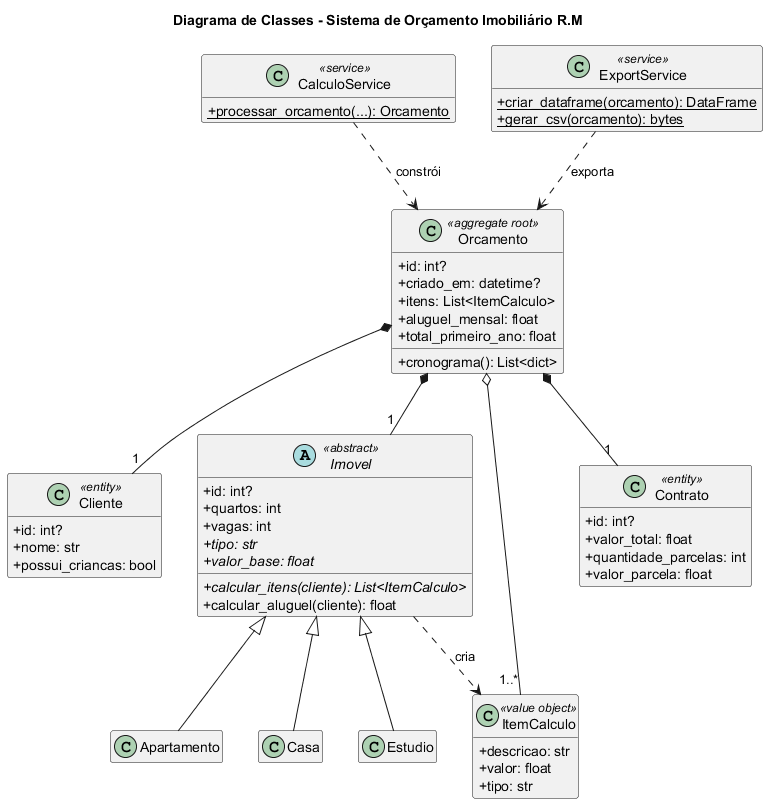

The diagram above was rendered by PlantUML. Its source (embedded in the PNG):
@startuml
title Diagrama de Classes - Sistema de Orçamento Imobiliário R.M
skinparam classAttributeIconSize 0
skinparam shadowing false
hide empty members

class Cliente <<entity>> {
  +id: int?
  +nome: str
  +possui_criancas: bool
}
abstract class Imovel <<abstract>> {
  +id: int?
  +quartos: int
  +vagas: int
  {abstract} +tipo: str
  {abstract} +valor_base: float
  {abstract} +calcular_itens(cliente): List<ItemCalculo>
  +calcular_aluguel(cliente): float
}
class Apartamento
class Casa
class Estudio
class ItemCalculo <<value object>> {
  +descricao: str
  +valor: float
  +tipo: str
}
class Contrato <<entity>> {
  +id: int?
  +valor_total: float
  +quantidade_parcelas: int
  +valor_parcela: float
}
class Orcamento <<aggregate root>> {
  +id: int?
  +criado_em: datetime?
  +itens: List<ItemCalculo>
  +aluguel_mensal: float
  +total_primeiro_ano: float
  +cronograma(): List<dict>
}
class CalculoService <<service>> {
  {static} +processar_orcamento(...): Orcamento
}
class ExportService <<service>> {
  {static} +criar_dataframe(orcamento): DataFrame
  {static} +gerar_csv(orcamento): bytes
}

Imovel <|-- Apartamento
Imovel <|-- Casa
Imovel <|-- Estudio
Orcamento *-- "1" Cliente
Orcamento *-- "1" Imovel
Orcamento *-- "1" Contrato
Orcamento o-- "1..*" ItemCalculo
Imovel ..> ItemCalculo : cria
CalculoService ..> Orcamento : constrói
ExportService ..> Orcamento : exporta
@enduml